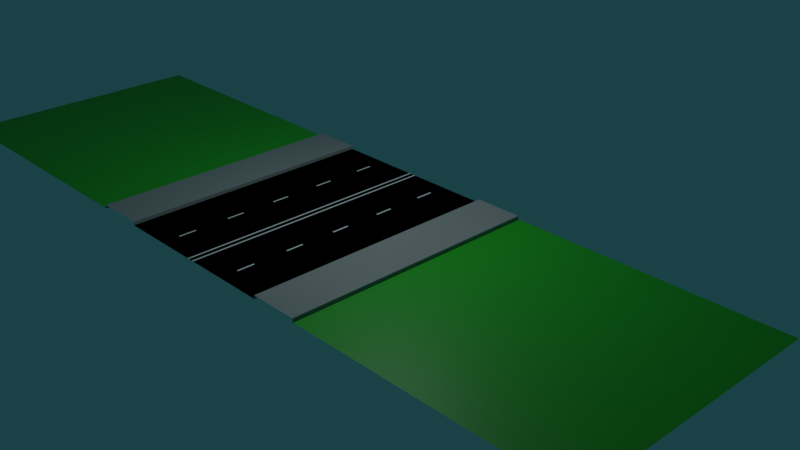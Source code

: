 # Source: DrogaMiasto1.blend  (saved by Blender 2.82.7; exported with 4.5.12 LTS)
import bpy
from mathutils import Matrix  # noqa: F401  (used for matrix-valued properties, if any)

bpy.ops.wm.read_factory_settings(use_empty=True)
scene = bpy.context.scene
scene.name = 'Scene'

# ---- collections
col_collection = bpy.data.collections.new('Collection'); scene.collection.children.link(col_collection)

# ---- materials (node trees are filled in below, after node groups)
mat_droga = bpy.data.materials.new('Droga')
mat_droga.use_transparent_shadow = False
mat_pasy = bpy.data.materials.new('pasy')
mat_pasy.use_transparent_shadow = False
mat_chodnik = bpy.data.materials.new('Chodnik')
mat_chodnik.use_transparent_shadow = False
mat_trawa = bpy.data.materials.new('Trawa')
mat_trawa.use_transparent_shadow = False

# ---- material node trees
mat_droga.use_nodes = True; mat_droga.node_tree.nodes.clear()
_N = mat_droga.node_tree.nodes; _L = mat_droga.node_tree.links
n0 = _N.new('ShaderNodeOutputMaterial'); n0.name = 'Material Output'; n0.location = (300, 300)
n1 = _N.new('ShaderNodeBsdfPrincipled'); n1.name = 'Principled BSDF'; n1.location = (10, 300)
n1.distribution = 'GGX'
n1.subsurface_method = 'BURLEY'
n1.inputs[0].default_value = (0.0, 0.0, 0.0, 1.0)
n1.inputs[2].default_value = 1.0
n1.inputs[3].default_value = 1.45
n1.inputs[13].default_value = 0.0
n1.inputs[27].default_value = (0.0, 0.0, 0.0, 1.0)
n1.inputs[28].default_value = 1.0
_L.new(n1.outputs[0], n0.inputs[0])
n0.is_active_output = True
mat_pasy.use_nodes = True; mat_pasy.node_tree.nodes.clear()
_N = mat_pasy.node_tree.nodes; _L = mat_pasy.node_tree.links
n0 = _N.new('ShaderNodeOutputMaterial'); n0.name = 'Material Output'; n0.location = (300, 300)
n1 = _N.new('ShaderNodeBsdfPrincipled'); n1.name = 'Principled BSDF'; n1.location = (10, 300)
n1.distribution = 'GGX'
n1.subsurface_method = 'BURLEY'
n1.inputs[3].default_value = 1.45
n1.inputs[27].default_value = (0.0, 0.0, 0.0, 1.0)
n1.inputs[28].default_value = 1.0
_L.new(n1.outputs[0], n0.inputs[0])
n0.is_active_output = True
mat_chodnik.use_nodes = True; mat_chodnik.node_tree.nodes.clear()
_N = mat_chodnik.node_tree.nodes; _L = mat_chodnik.node_tree.links
n0 = _N.new('ShaderNodeOutputMaterial'); n0.name = 'Material Output'; n0.location = (300, 300)
n1 = _N.new('ShaderNodeBsdfPrincipled'); n1.name = 'Principled BSDF'; n1.location = (10, 300)
n1.distribution = 'GGX'
n1.subsurface_method = 'BURLEY'
n1.inputs[0].default_value = (0.3185, 0.3185, 0.3185, 1.0)
n1.inputs[3].default_value = 1.45
n1.inputs[27].default_value = (0.0, 0.0, 0.0, 1.0)
n1.inputs[28].default_value = 1.0
_L.new(n1.outputs[0], n0.inputs[0])
n0.is_active_output = True
mat_trawa.use_nodes = True; mat_trawa.node_tree.nodes.clear()
_N = mat_trawa.node_tree.nodes; _L = mat_trawa.node_tree.links
n0 = _N.new('ShaderNodeOutputMaterial'); n0.name = 'Material Output'; n0.location = (300, 300)
n1 = _N.new('ShaderNodeBsdfPrincipled'); n1.name = 'Principled BSDF'; n1.location = (10, 300)
n1.distribution = 'GGX'
n1.subsurface_method = 'BURLEY'
n1.inputs[0].default_value = (0.01923, 0.42, 0.0134, 1.0)
n1.inputs[3].default_value = 1.45
n1.inputs[27].default_value = (0.0, 0.0, 0.0, 1.0)
n1.inputs[28].default_value = 1.0
_L.new(n1.outputs[0], n0.inputs[0])
n0.is_active_output = True

# ---- world
world_world = bpy.data.worlds.new('World'); scene.world = world_world
world_world.use_nodes = True; world_world.node_tree.nodes.clear()
_N = world_world.node_tree.nodes; _L = world_world.node_tree.links
n0 = _N.new('ShaderNodeOutputWorld'); n0.name = 'World Output'; n0.location = (300, 300)
n1 = _N.new('ShaderNodeBackground'); n1.name = 'Background'; n1.location = (10, 300)
n1.inputs[0].default_value = (0.009879, 0.04471, 0.05087, 1.0)
_L.new(n1.outputs[0], n0.inputs[0])
n0.is_active_output = True
world_world.color = (0.05088, 0.05088, 0.05088)
world_world.use_sun_shadow = False
world_world.sun_shadow_jitter_overblur = 0.0

# ---- cameras
cam_camera = bpy.data.cameras.new('Camera')
cam_camera.clip_end = 100.0
cam_camera.ortho_scale = 7.314

# ---- lights
light_light = bpy.data.lights.new('Light', 'POINT')
light_light.color = (0.8253, 0.9711, 1.0)
light_light.specular_factor = 2.0
light_light.transmission_factor = 0.0
light_light.energy = 2000.0
light_light.shadow_soft_size = 0.1
light_light.shadow_maximum_resolution = 0.006
light_light.use_absolute_resolution = True

# ---- meshes
me_plane = bpy.data.meshes.new('Plane')
me_plane.from_pydata([(-1.0, -1.003, 0.0), (-1.0, 0.8776, 0.0), (-0.6506, 0.8776, 0.0), (-0.6506, -1.003, 0.0), (-1.0, 0.8776, 0.02508), (-1.0, -1.003, 0.02508), (-0.6506, 0.8776, 0.02508), (-0.6506, -1.003, 0.02508), (-0.3183, -0.1279, 0.001617), (-0.3183, -0.00255, 0.001617), (-0.3057, -0.1279, 0.001617), (-0.3057, -0.00255, 0.001617), (-0.3183, -0.5023, 0.001617), (-0.3183, -0.377, 0.001617), (-0.3057, -0.5023, 0.001617), (-0.3057, -0.377, 0.001617), (-0.3183, -0.8776, 0.001617), (-0.3183, -0.7522, 0.001617), (-0.3057, -0.8776, 0.001617), (-0.3057, -0.7522, 0.001617), (-0.3183, 0.6257, 0.001617), (-0.3183, 0.7511, 0.001617), (-0.3057, 0.6257, 0.001617), (-0.3057, 0.7511, 0.001617), (-0.3183, 0.2505, 0.001617), (-0.3183, 0.3758, 0.001617), (-0.3057, 0.2505, 0.001617), (-0.3057, 0.3758, 0.001617), (-0.02865, -1.003, 0.0008299), (-0.02865, 0.8774, 0.0008299), (-0.01611, -1.003, 0.0008299), (-0.01611, 0.8774, 0.0008299), (-3.003, -1.003, 0.0), (-0.9971, -1.003, 0.0), (-3.003, 0.8777, 0.0), (-0.9971, 0.8777, 0.0), (-0.0002364, -1.003, 0.0), (-0.0002364, 0.8776, 0.0)], [], [(1, 0, 5, 4), (5, 7, 6, 4), (3, 2, 6, 7), (8, 10, 11, 9), (12, 13, 15, 14), (16, 18, 19, 17), (20, 22, 23, 21), (24, 26, 27, 25), (28, 29, 31, 30), (32, 33, 35, 34), (3, 36, 37, 2)])
me_plane.polygons.foreach_set('material_index', [2, 2, 2, 1, 1, 1, 1, 1, 1, 3, 0])
_uv = me_plane.uv_layers.new(name='UVMap')
_uv.uv.foreach_set('vector', [0.0, 0.0, 0.0, 0.0, 0.0, 0.0, 0.0, 0.0, 0.0, 0.0, 0.1747, 0.0, 0.1747, 1.0, 0.0, 1.0, 0.1747, 0.0, 0.1747, 1.0, 0.1747, 1.0, 0.1747, 0.0, 0.0, 0.0, 0.5, 0.0, 0.5, 1.0, 0.0, 1.0, 0.0, 0.0, 0.0, 1.0, 0.5, 1.0, 0.5, 0.0, 0.0, 0.0, 0.5, 0.0, 0.5, 1.0, 0.0, 1.0, 0.0, 0.0, 0.5, 0.0, 0.5, 1.0, 0.0, 1.0, 0.0, 0.0, 0.5, 0.0, 0.5, 1.0, 0.0, 1.0, 0.0, 0.0, 0.0, 1.0, 0.5, 1.0, 0.5, 0.0, 0.0, 0.0, 1.0, 0.0, 1.0, 1.0, 0.0, 1.0, 0.1747, 0.0, 0.4987, 0.0, 0.4987, 1.0, 0.1747, 1.0])
me_plane.materials.append(mat_droga)
me_plane.materials.append(mat_pasy)
me_plane.materials.append(mat_chodnik)
me_plane.materials.append(mat_trawa)
me_plane.use_remesh_fix_poles = True
me_plane.use_remesh_preserve_attributes = False
me_plane.use_mirror_vertex_groups = False
me_plane.update()

# ---- objects
ob_light = bpy.data.objects.new('Light', light_light)
ob_camera = bpy.data.objects.new('Camera', cam_camera)
ob_drogamiasto = bpy.data.objects.new('DrogaMiasto', me_plane)

# ---- transforms, parenting, visibility, modifiers, constraints
ob_light.location = (4.076, 1.005, 15.3)
ob_light.rotation_euler = (0.6503, 0.05522, 1.866)
ob_light.lock_rotations_4d = False
ob_light.empty_display_type = 'ARROWS'
ob_light.color = (0.0, 0.0, 0.0, 0.0)
ob_light.lineart.crease_threshold = 0.0
ob_camera.location = (41.7, -33.28, 25.63)
ob_camera.rotation_euler = (1.109, 0.0, 0.8149)
ob_camera.lock_rotations_4d = False
ob_camera.empty_display_type = 'ARROWS'
ob_camera.color = (0.0, 0.0, 0.0, 0.0)
ob_camera.display_type = 'WIRE'
ob_camera.lineart.crease_threshold = 0.0
ob_drogamiasto.location = (0.0, 0.0, 0.0)
ob_drogamiasto.scale = (7.976, 7.976, 7.976)
ob_drogamiasto.lineart.crease_threshold = 0.0
_m = ob_drogamiasto.modifiers.new('Mirror', 'MIRROR')

# ---- collection membership
col_collection.objects.link(ob_light)
col_collection.objects.link(ob_camera)
col_collection.objects.link(ob_drogamiasto)

# ---- scene / render settings (as saved in the file)
scene.camera = ob_camera
scene.frame_start = 1; scene.frame_end = 250; scene.frame_set(1)
scene.render.engine = 'BLENDER_EEVEE_NEXT'
scene.render.use_motion_blur = True
scene.cycles.use_denoising = False
scene.cycles.samples = 128
scene.cycles.sampling_pattern = 'TABULATED_SOBOL'
scene.cycles.use_adaptive_sampling = False
scene.cycles.use_light_tree = False
scene.eevee.use_gtao = True
scene.view_settings.view_transform = 'Filmic'
bpy.context.view_layer.update()
